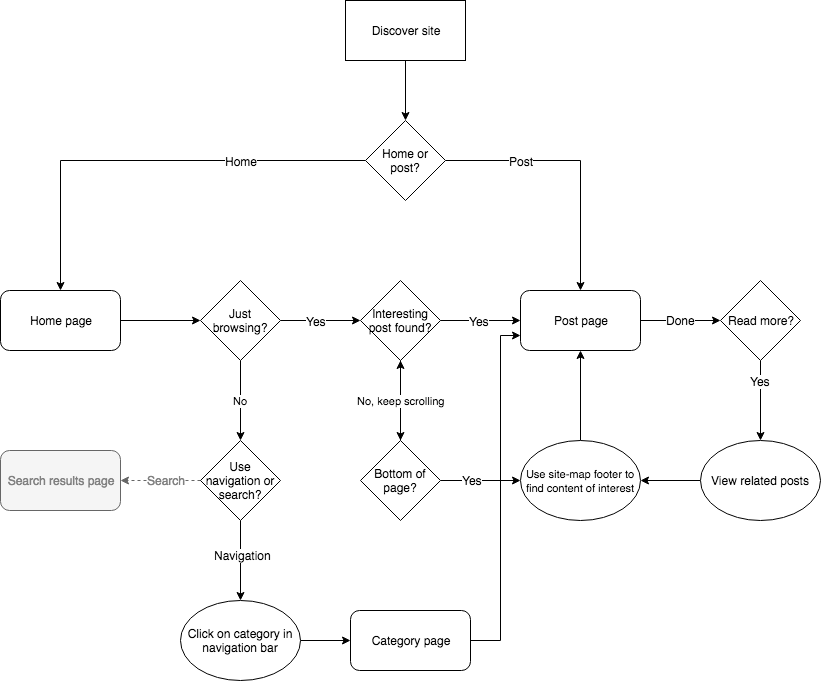

The diagram above was exported from draw.io. Its source (the exported page's mxGraphModel, read from the mxfile embedded in the PNG):
<mxGraphModel dx="918" dy="598" grid="0" gridSize="10" guides="1" tooltips="1" connect="1" arrows="1" fold="1" page="1" pageScale="1" pageWidth="850" pageHeight="750" math="0" shadow="0">
  <root>
    <mxCell id="0" />
    <mxCell id="1" parent="0" />
    <mxCell id="sRspep7B5Tz6g5tTr6oZ-8" value="" style="edgeStyle=orthogonalEdgeStyle;rounded=0;orthogonalLoop=1;jettySize=auto;html=1;" edge="1" parent="1" source="sRspep7B5Tz6g5tTr6oZ-6">
      <mxGeometry relative="1" as="geometry">
        <mxPoint x="220" y="350" as="targetPoint" />
      </mxGeometry>
    </mxCell>
    <mxCell id="sRspep7B5Tz6g5tTr6oZ-6" value="Home page" style="rounded=1;whiteSpace=wrap;html=1;" vertex="1" parent="1">
      <mxGeometry x="20" y="320" width="120" height="60" as="geometry" />
    </mxCell>
    <mxCell id="sRspep7B5Tz6g5tTr6oZ-11" value="" style="edgeStyle=orthogonalEdgeStyle;rounded=0;orthogonalLoop=1;jettySize=auto;html=1;" edge="1" parent="1" source="sRspep7B5Tz6g5tTr6oZ-9">
      <mxGeometry relative="1" as="geometry">
        <mxPoint x="380" y="350" as="targetPoint" />
      </mxGeometry>
    </mxCell>
    <mxCell id="sRspep7B5Tz6g5tTr6oZ-12" value="Yes" style="text;html=1;resizable=0;points=[];align=center;verticalAlign=middle;labelBackgroundColor=#ffffff;" vertex="1" connectable="0" parent="sRspep7B5Tz6g5tTr6oZ-11">
      <mxGeometry x="-0.125" y="-1" relative="1" as="geometry">
        <mxPoint y="-1" as="offset" />
      </mxGeometry>
    </mxCell>
    <mxCell id="sRspep7B5Tz6g5tTr6oZ-14" value="No" style="edgeStyle=orthogonalEdgeStyle;rounded=0;orthogonalLoop=1;jettySize=auto;html=1;" edge="1" parent="1" source="sRspep7B5Tz6g5tTr6oZ-9">
      <mxGeometry relative="1" as="geometry">
        <mxPoint x="260" y="470" as="targetPoint" />
      </mxGeometry>
    </mxCell>
    <mxCell id="sRspep7B5Tz6g5tTr6oZ-9" value="Just browsing?" style="rhombus;whiteSpace=wrap;html=1;" vertex="1" parent="1">
      <mxGeometry x="220" y="310" width="80" height="80" as="geometry" />
    </mxCell>
    <mxCell id="sRspep7B5Tz6g5tTr6oZ-21" value="" style="edgeStyle=orthogonalEdgeStyle;rounded=0;orthogonalLoop=1;jettySize=auto;html=1;" edge="1" parent="1" source="sRspep7B5Tz6g5tTr6oZ-19">
      <mxGeometry relative="1" as="geometry">
        <mxPoint x="540" y="350" as="targetPoint" />
      </mxGeometry>
    </mxCell>
    <mxCell id="sRspep7B5Tz6g5tTr6oZ-22" value="Yes" style="text;html=1;resizable=0;points=[];align=center;verticalAlign=middle;labelBackgroundColor=#ffffff;" vertex="1" connectable="0" parent="sRspep7B5Tz6g5tTr6oZ-21">
      <mxGeometry x="-0.05" y="-1" relative="1" as="geometry">
        <mxPoint y="-1" as="offset" />
      </mxGeometry>
    </mxCell>
    <mxCell id="sRspep7B5Tz6g5tTr6oZ-24" value="" style="edgeStyle=orthogonalEdgeStyle;rounded=0;orthogonalLoop=1;jettySize=auto;html=1;" edge="1" parent="1" source="sRspep7B5Tz6g5tTr6oZ-19">
      <mxGeometry relative="1" as="geometry">
        <mxPoint x="420" y="470" as="targetPoint" />
      </mxGeometry>
    </mxCell>
    <mxCell id="sRspep7B5Tz6g5tTr6oZ-19" value="&lt;font style=&quot;font-size: 12px&quot;&gt;Interesting post found?&lt;/font&gt;" style="rhombus;whiteSpace=wrap;html=1;strokeColor=#000000;fillColor=none;" vertex="1" parent="1">
      <mxGeometry x="380" y="310" width="80" height="80" as="geometry" />
    </mxCell>
    <mxCell id="sRspep7B5Tz6g5tTr6oZ-28" value="No, keep scrolling" style="edgeStyle=orthogonalEdgeStyle;rounded=0;orthogonalLoop=1;jettySize=auto;html=1;" edge="1" parent="1" target="sRspep7B5Tz6g5tTr6oZ-19">
      <mxGeometry relative="1" as="geometry">
        <mxPoint x="420" y="470" as="sourcePoint" />
      </mxGeometry>
    </mxCell>
    <mxCell id="sRspep7B5Tz6g5tTr6oZ-76" value="" style="edgeStyle=orthogonalEdgeStyle;rounded=0;orthogonalLoop=1;jettySize=auto;html=1;fontColor=#999999;" edge="1" parent="1" source="sRspep7B5Tz6g5tTr6oZ-27">
      <mxGeometry relative="1" as="geometry">
        <mxPoint x="740" y="350" as="targetPoint" />
      </mxGeometry>
    </mxCell>
    <mxCell id="sRspep7B5Tz6g5tTr6oZ-84" value="&lt;font color=&quot;#000000&quot;&gt;Done&lt;/font&gt;" style="text;html=1;resizable=0;points=[];align=center;verticalAlign=middle;labelBackgroundColor=#ffffff;fontColor=#999999;" vertex="1" connectable="0" parent="sRspep7B5Tz6g5tTr6oZ-76">
      <mxGeometry y="-3" relative="1" as="geometry">
        <mxPoint y="-4" as="offset" />
      </mxGeometry>
    </mxCell>
    <mxCell id="sRspep7B5Tz6g5tTr6oZ-27" value="Post page" style="rounded=1;whiteSpace=wrap;html=1;" vertex="1" parent="1">
      <mxGeometry x="540" y="320" width="120" height="60" as="geometry" />
    </mxCell>
    <mxCell id="sRspep7B5Tz6g5tTr6oZ-33" value="" style="edgeStyle=orthogonalEdgeStyle;rounded=0;orthogonalLoop=1;jettySize=auto;html=1;" edge="1" parent="1" source="sRspep7B5Tz6g5tTr6oZ-31">
      <mxGeometry relative="1" as="geometry">
        <mxPoint x="540" y="510" as="targetPoint" />
      </mxGeometry>
    </mxCell>
    <mxCell id="sRspep7B5Tz6g5tTr6oZ-35" value="Yes" style="text;html=1;resizable=0;points=[];align=center;verticalAlign=middle;labelBackgroundColor=#ffffff;" vertex="1" connectable="0" parent="sRspep7B5Tz6g5tTr6oZ-33">
      <mxGeometry x="-0.225" relative="1" as="geometry">
        <mxPoint y="-1" as="offset" />
      </mxGeometry>
    </mxCell>
    <mxCell id="sRspep7B5Tz6g5tTr6oZ-31" value="Bottom of page?" style="rhombus;whiteSpace=wrap;html=1;" vertex="1" parent="1">
      <mxGeometry x="380" y="470" width="80" height="80" as="geometry" />
    </mxCell>
    <mxCell id="sRspep7B5Tz6g5tTr6oZ-39" value="" style="edgeStyle=orthogonalEdgeStyle;rounded=0;orthogonalLoop=1;jettySize=auto;html=1;fillColor=#f5f5f5;strokeColor=#666666;dashed=1;" edge="1" parent="1" source="sRspep7B5Tz6g5tTr6oZ-37">
      <mxGeometry relative="1" as="geometry">
        <mxPoint x="140" y="510" as="targetPoint" />
      </mxGeometry>
    </mxCell>
    <mxCell id="sRspep7B5Tz6g5tTr6oZ-41" value="Search" style="text;html=1;resizable=0;points=[];align=center;verticalAlign=middle;labelBackgroundColor=#ffffff;fontColor=#808080;" vertex="1" connectable="0" parent="sRspep7B5Tz6g5tTr6oZ-39">
      <mxGeometry x="-0.125" y="1" relative="1" as="geometry">
        <mxPoint y="-2" as="offset" />
      </mxGeometry>
    </mxCell>
    <mxCell id="sRspep7B5Tz6g5tTr6oZ-43" value="" style="edgeStyle=orthogonalEdgeStyle;rounded=0;orthogonalLoop=1;jettySize=auto;html=1;" edge="1" parent="1" source="sRspep7B5Tz6g5tTr6oZ-37">
      <mxGeometry relative="1" as="geometry">
        <mxPoint x="260" y="630" as="targetPoint" />
      </mxGeometry>
    </mxCell>
    <mxCell id="sRspep7B5Tz6g5tTr6oZ-45" value="Navigation" style="text;html=1;resizable=0;points=[];align=center;verticalAlign=middle;labelBackgroundColor=#ffffff;" vertex="1" connectable="0" parent="sRspep7B5Tz6g5tTr6oZ-43">
      <mxGeometry x="-0.15" y="2" relative="1" as="geometry">
        <mxPoint as="offset" />
      </mxGeometry>
    </mxCell>
    <mxCell id="sRspep7B5Tz6g5tTr6oZ-37" value="Use navigation or search?" style="rhombus;whiteSpace=wrap;html=1;" vertex="1" parent="1">
      <mxGeometry x="220" y="470" width="80" height="80" as="geometry" />
    </mxCell>
    <mxCell id="sRspep7B5Tz6g5tTr6oZ-40" value="&lt;font color=&quot;#808080&quot;&gt;Search results page&lt;br&gt;&lt;/font&gt;" style="rounded=1;whiteSpace=wrap;html=1;fillColor=#f5f5f5;strokeColor=#666666;fontColor=#333333;" vertex="1" parent="1">
      <mxGeometry x="20" y="480" width="120" height="60" as="geometry" />
    </mxCell>
    <mxCell id="sRspep7B5Tz6g5tTr6oZ-58" value="" style="edgeStyle=orthogonalEdgeStyle;rounded=0;orthogonalLoop=1;jettySize=auto;html=1;" edge="1" parent="1" source="sRspep7B5Tz6g5tTr6oZ-56">
      <mxGeometry relative="1" as="geometry">
        <mxPoint x="80" y="320" as="targetPoint" />
      </mxGeometry>
    </mxCell>
    <mxCell id="sRspep7B5Tz6g5tTr6oZ-63" value="Home" style="text;html=1;resizable=0;points=[];align=center;verticalAlign=middle;labelBackgroundColor=#ffffff;" vertex="1" connectable="0" parent="sRspep7B5Tz6g5tTr6oZ-58">
      <mxGeometry x="-0.15" y="1" relative="1" as="geometry">
        <mxPoint x="60" y="-1" as="offset" />
      </mxGeometry>
    </mxCell>
    <mxCell id="sRspep7B5Tz6g5tTr6oZ-61" value="" style="edgeStyle=orthogonalEdgeStyle;rounded=0;orthogonalLoop=1;jettySize=auto;html=1;entryX=0.5;entryY=0;entryDx=0;entryDy=0;" edge="1" parent="1" source="sRspep7B5Tz6g5tTr6oZ-56" target="sRspep7B5Tz6g5tTr6oZ-27">
      <mxGeometry relative="1" as="geometry">
        <mxPoint x="220" y="200" as="targetPoint" />
      </mxGeometry>
    </mxCell>
    <mxCell id="sRspep7B5Tz6g5tTr6oZ-64" value="Post" style="text;html=1;resizable=0;points=[];align=center;verticalAlign=middle;labelBackgroundColor=#ffffff;" vertex="1" connectable="0" parent="sRspep7B5Tz6g5tTr6oZ-61">
      <mxGeometry x="-0.375" relative="1" as="geometry">
        <mxPoint x="-8" as="offset" />
      </mxGeometry>
    </mxCell>
    <mxCell id="sRspep7B5Tz6g5tTr6oZ-56" value="Home or post?" style="rhombus;whiteSpace=wrap;html=1;" vertex="1" parent="1">
      <mxGeometry x="385" y="150" width="80" height="80" as="geometry" />
    </mxCell>
    <mxCell id="sRspep7B5Tz6g5tTr6oZ-67" value="" style="edgeStyle=orthogonalEdgeStyle;rounded=0;orthogonalLoop=1;jettySize=auto;html=1;" edge="1" parent="1" source="sRspep7B5Tz6g5tTr6oZ-66" target="sRspep7B5Tz6g5tTr6oZ-56">
      <mxGeometry relative="1" as="geometry" />
    </mxCell>
    <mxCell id="sRspep7B5Tz6g5tTr6oZ-66" value="Discover site" style="rounded=0;whiteSpace=wrap;html=1;" vertex="1" parent="1">
      <mxGeometry x="365" y="30" width="120" height="60" as="geometry" />
    </mxCell>
    <mxCell id="sRspep7B5Tz6g5tTr6oZ-89" value="" style="edgeStyle=orthogonalEdgeStyle;rounded=0;orthogonalLoop=1;jettySize=auto;html=1;fontColor=#999999;entryX=0;entryY=0.5;entryDx=0;entryDy=0;" edge="1" parent="1" source="sRspep7B5Tz6g5tTr6oZ-73" target="sRspep7B5Tz6g5tTr6oZ-90">
      <mxGeometry relative="1" as="geometry">
        <mxPoint x="360" y="670" as="targetPoint" />
      </mxGeometry>
    </mxCell>
    <mxCell id="sRspep7B5Tz6g5tTr6oZ-73" value="Click on category in navigation bar" style="ellipse;whiteSpace=wrap;html=1;" vertex="1" parent="1">
      <mxGeometry x="200" y="630" width="120" height="80" as="geometry" />
    </mxCell>
    <mxCell id="sRspep7B5Tz6g5tTr6oZ-91" style="edgeStyle=orthogonalEdgeStyle;rounded=0;orthogonalLoop=1;jettySize=auto;html=1;exitX=0.5;exitY=0;exitDx=0;exitDy=0;entryX=0.5;entryY=1;entryDx=0;entryDy=0;fontColor=#999999;" edge="1" parent="1" source="sRspep7B5Tz6g5tTr6oZ-74" target="sRspep7B5Tz6g5tTr6oZ-27">
      <mxGeometry relative="1" as="geometry" />
    </mxCell>
    <mxCell id="sRspep7B5Tz6g5tTr6oZ-74" value="&lt;span&gt;&lt;font style=&quot;font-size: 11px&quot;&gt;Use site-map footer to find content of interest&lt;/font&gt;&lt;/span&gt;" style="ellipse;whiteSpace=wrap;html=1;" vertex="1" parent="1">
      <mxGeometry x="540" y="470" width="120" height="80" as="geometry" />
    </mxCell>
    <mxCell id="sRspep7B5Tz6g5tTr6oZ-79" value="" style="edgeStyle=orthogonalEdgeStyle;rounded=0;orthogonalLoop=1;jettySize=auto;html=1;fontColor=#999999;" edge="1" parent="1" source="sRspep7B5Tz6g5tTr6oZ-77">
      <mxGeometry relative="1" as="geometry">
        <mxPoint x="780" y="470" as="targetPoint" />
        <Array as="points">
          <mxPoint x="780" y="470" />
        </Array>
      </mxGeometry>
    </mxCell>
    <mxCell id="sRspep7B5Tz6g5tTr6oZ-80" value="&lt;font color=&quot;#000000&quot;&gt;Yes&lt;/font&gt;" style="text;html=1;resizable=0;points=[];align=center;verticalAlign=middle;labelBackgroundColor=#ffffff;fontColor=#999999;" vertex="1" connectable="0" parent="sRspep7B5Tz6g5tTr6oZ-79">
      <mxGeometry x="-0.1" y="-1" relative="1" as="geometry">
        <mxPoint y="-16" as="offset" />
      </mxGeometry>
    </mxCell>
    <mxCell id="sRspep7B5Tz6g5tTr6oZ-77" value="&lt;font color=&quot;#000000&quot;&gt;Read more?&lt;/font&gt;" style="rhombus;whiteSpace=wrap;html=1;fontColor=#999999;" vertex="1" parent="1">
      <mxGeometry x="740" y="310" width="80" height="80" as="geometry" />
    </mxCell>
    <mxCell id="sRspep7B5Tz6g5tTr6oZ-92" value="" style="edgeStyle=orthogonalEdgeStyle;rounded=0;orthogonalLoop=1;jettySize=auto;html=1;fontColor=#999999;" edge="1" parent="1" source="sRspep7B5Tz6g5tTr6oZ-81" target="sRspep7B5Tz6g5tTr6oZ-74">
      <mxGeometry relative="1" as="geometry" />
    </mxCell>
    <mxCell id="sRspep7B5Tz6g5tTr6oZ-81" value="&lt;font color=&quot;#000000&quot;&gt;View related posts&lt;/font&gt;" style="ellipse;whiteSpace=wrap;html=1;fontColor=#999999;" vertex="1" parent="1">
      <mxGeometry x="720" y="470" width="120" height="80" as="geometry" />
    </mxCell>
    <mxCell id="sRspep7B5Tz6g5tTr6oZ-94" style="edgeStyle=orthogonalEdgeStyle;orthogonalLoop=1;jettySize=auto;html=1;exitX=1;exitY=0.5;exitDx=0;exitDy=0;entryX=0;entryY=0.75;entryDx=0;entryDy=0;fontColor=#999999;rounded=0;" edge="1" parent="1" source="sRspep7B5Tz6g5tTr6oZ-90" target="sRspep7B5Tz6g5tTr6oZ-27">
      <mxGeometry relative="1" as="geometry">
        <Array as="points">
          <mxPoint x="520" y="670" />
          <mxPoint x="520" y="365" />
        </Array>
      </mxGeometry>
    </mxCell>
    <mxCell id="sRspep7B5Tz6g5tTr6oZ-90" value="&lt;font color=&quot;#000000&quot;&gt;Category page&lt;/font&gt;" style="rounded=1;whiteSpace=wrap;html=1;strokeColor=#000000;fillColor=none;fontColor=#999999;" vertex="1" parent="1">
      <mxGeometry x="370" y="640" width="120" height="60" as="geometry" />
    </mxCell>
  </root>
</mxGraphModel>